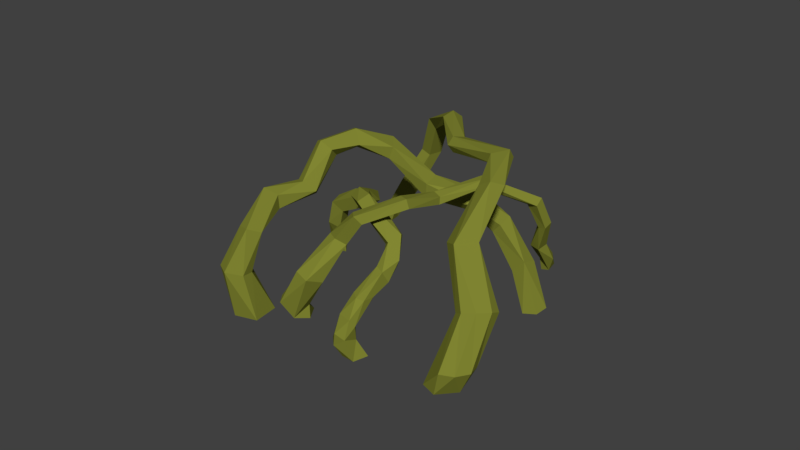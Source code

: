 # Source: vines.blend  (saved by Blender 2.78.0; exported with 4.5.12 LTS)
import bpy
from mathutils import Matrix  # noqa: F401  (used for matrix-valued properties, if any)

bpy.ops.wm.read_factory_settings(use_empty=True)
scene = bpy.context.scene
scene.name = 'Scene'

# ---- collections
col_collection_1 = bpy.data.collections.new('Collection 1'); scene.collection.children.link(col_collection_1)

# ---- materials (node trees are filled in below, after node groups)
mat_vine = bpy.data.materials.new('vine')
mat_vine.alpha_threshold = 0.0
mat_vine.roughness = 0.5

# ---- material node trees
mat_vine.use_nodes = True; mat_vine.node_tree.nodes.clear()
_N = mat_vine.node_tree.nodes; _L = mat_vine.node_tree.links
n0 = _N.new('ShaderNodeOutputMaterial'); n0.name = 'Material Output'; n0.location = (300, 300)
n1 = _N.new('ShaderNodeBsdfDiffuse'); n1.name = 'Diffuse BSDF'; n1.location = (10, 300)
n1.inputs[0].default_value = (0.2213, 0.2396, 0.03215, 1.0)
_L.new(n1.outputs[0], n0.inputs[0])
n0.is_active_output = True

# ---- world
world_world = bpy.data.worlds.new('World'); scene.world = world_world
world_world.color = (0.05088, 0.05088, 0.05088)
world_world.use_sun_shadow = False
world_world.sun_shadow_jitter_overblur = 0.0
world_world.cycles.sampling_method = 'MANUAL'

# ---- meshes
me_cylinder_039 = bpy.data.meshes.new('Cylinder.039')
me_cylinder_039.from_pydata([(-0.0002337, -0.3788, 0.4767), (0.01386, -0.4061, 0.533), (-0.02076, -0.4056, 0.4767), (-0.007571, -0.4338, 0.5382), (-0.05421, -0.41, 0.4767), (-0.04287, -0.4385, 0.5398), (-0.08099, -0.3895, 0.4767), (-0.07136, -0.4173, 0.537), (-0.0854, -0.356, 0.4767), (-0.07634, -0.3827, 0.5314), (-0.06488, -0.3292, 0.4767), (-0.05491, -0.355, 0.5262), (-0.03143, -0.3248, 0.4767), (-0.01961, -0.3503, 0.5246), (-0.004652, -0.3453, 0.4767), (0.008873, -0.3715, 0.5274), (0.06541, -0.3784, 0.6391), (0.04371, -0.398, 0.6525), (0.01029, -0.398, 0.6562), (-0.01527, -0.3786, 0.648), (-0.01799, -0.351, 0.6327), (0.003705, -0.3314, 0.6192), (0.03712, -0.3313, 0.6155), (0.06268, -0.3508, 0.6238), (0.05451, -0.2674, 0.7408), (0.03766, -0.2829, 0.7513), (0.01159, -0.2827, 0.7548), (-0.008419, -0.2669, 0.7493), (-0.01065, -0.2447, 0.7379), (0.0062, -0.2292, 0.7274), (0.03226, -0.2294, 0.7239), (0.05227, -0.2453, 0.7294), (0.119, -0.2378, 0.8271), (0.1117, -0.2488, 0.8406), (0.09308, -0.2501, 0.8484), (0.074, -0.2411, 0.846), (0.06564, -0.227, 0.8347), (0.07291, -0.2161, 0.8212), (0.09155, -0.2147, 0.8134), (0.1106, -0.2237, 0.8158), (0.1789, -0.1103, 0.8757), (0.1738, -0.1115, 0.8925), (0.1555, -0.1122, 0.9015), (0.1349, -0.1121, 0.8975), (0.1239, -0.1112, 0.8828), (0.129, -0.11, 0.866), (0.1472, -0.1092, 0.8569), (0.1679, -0.1093, 0.861), (0.1172, 0.03054, 0.8348), (0.1108, 0.03192, 0.849), (0.09382, 0.02981, 0.8558), (0.07624, 0.02545, 0.851), (0.06832, 0.02139, 0.8376), (0.07472, 0.02001, 0.8233), (0.09167, 0.02212, 0.8166), (0.1093, 0.02648, 0.8213), (0.1264, 0.1905, 0.8575), (0.1215, 0.1923, 0.8722), (0.1051, 0.193, 0.8798), (0.08664, 0.1921, 0.876), (0.07701, 0.1901, 0.863), (0.08184, 0.1883, 0.8484), (0.09829, 0.1876, 0.8407), (0.1167, 0.1885, 0.8445), (0.1876, 0.3368, 0.7889), (0.1819, 0.3515, 0.7975), (0.1651, 0.3595, 0.8008), (0.147, 0.3561, 0.7969), (0.1382, 0.3433, 0.7881), (0.1439, 0.3286, 0.7795), (0.1607, 0.3206, 0.7762), (0.1788, 0.324, 0.7801), (0.1829, 0.3823, 0.6987), (0.1771, 0.3977, 0.7064), (0.1603, 0.4059, 0.7091), (0.1423, 0.4023, 0.7051), (0.1336, 0.3888, 0.6968), (0.1394, 0.3735, 0.6891), (0.1563, 0.3652, 0.6865), (0.1743, 0.3689, 0.6904), (0.1303, 0.4024, 0.5867), (0.1262, 0.4198, 0.592), (0.1109, 0.428, 0.5982), (0.09327, 0.4223, 0.6017), (0.08367, 0.4059, 0.6005), (0.08773, 0.3884, 0.5952), (0.1031, 0.3802, 0.589), (0.1207, 0.386, 0.5855), (0.1155, 0.4513, 0.5247), (0.112, 0.4671, 0.5315), (0.09721, 0.4749, 0.5375), (0.07966, 0.47, 0.5391), (0.06967, 0.4553, 0.5354), (0.07309, 0.4395, 0.5286), (0.08792, 0.4317, 0.5226), (0.1055, 0.4366, 0.521), (0.08918, 0.4712, 0.4743), (0.08568, 0.4874, 0.4813), (0.07053, 0.4953, 0.4874), (0.0526, 0.4903, 0.489), (0.04239, 0.4753, 0.4853), (0.04589, 0.4591, 0.4783), (0.06104, 0.4512, 0.4722), (0.07897, 0.4562, 0.4706), (0.2591, -0.2873, 0.4786), (0.2449, -0.3174, 0.5314), (0.2814, -0.3052, 0.4786), (0.2655, -0.3335, 0.5278), (0.2845, -0.3337, 0.4786), (0.2683, -0.3591, 0.5227), (0.2666, -0.3561, 0.4786), (0.2517, -0.3793, 0.5191), (0.2381, -0.3592, 0.4786), (0.2253, -0.3822, 0.5191), (0.2157, -0.3413, 0.4786), (0.2047, -0.3661, 0.5227), (0.2126, -0.3128, 0.4786), (0.2019, -0.3405, 0.5278), (0.2306, -0.2904, 0.4786), (0.2185, -0.3203, 0.5314), (0.2545, -0.3262, 0.5661), (0.2735, -0.3408, 0.5679), (0.2759, -0.3642, 0.5698), (0.2601, -0.3827, 0.5707), (0.2356, -0.3853, 0.5701), (0.2166, -0.3707, 0.5684), (0.2142, -0.3473, 0.5665), (0.2299, -0.3288, 0.5655), (0.2551, -0.3095, 0.599), (0.2735, -0.3224, 0.6044), (0.2757, -0.3434, 0.6116), (0.2603, -0.36, 0.6165), (0.2365, -0.3626, 0.6162), (0.218, -0.3497, 0.6108), (0.2159, -0.3287, 0.6035), (0.2312, -0.3121, 0.5986), (0.2523, -0.2807, 0.6325), (0.2363, -0.2755, 0.6166), (0.2536, -0.2966, 0.6481), (0.2395, -0.3139, 0.6541), (0.2183, -0.3226, 0.6471), (0.2023, -0.3175, 0.6312), (0.2009, -0.3016, 0.6156), (0.215, -0.2842, 0.6096), (0.2207, -0.242, 0.6469), (0.2062, -0.24, 0.6289), (0.2209, -0.2552, 0.6648), (0.2066, -0.272, 0.6722), (0.1863, -0.2824, 0.6647), (0.1718, -0.2804, 0.6468), (0.1716, -0.2672, 0.6289), (0.1859, -0.2504, 0.6215), (0.1954, -0.1858, 0.663), (0.1823, -0.1867, 0.644), (0.1942, -0.1959, 0.6828), (0.1793, -0.2113, 0.6917), (0.1594, -0.2227, 0.6846), (0.1463, -0.2236, 0.6656), (0.1475, -0.2135, 0.6458), (0.1624, -0.1982, 0.6369), (0.1915, -0.1439, 0.7088), (0.1746, -0.1373, 0.6944), (0.1945, -0.1622, 0.7212), (0.1819, -0.1814, 0.7242), (0.161, -0.1903, 0.7162), (0.1442, -0.1836, 0.7018), (0.1412, -0.1653, 0.6894), (0.1538, -0.1462, 0.6864), (0.1544, -0.1164, 0.7781), (0.1356, -0.1086, 0.7671), (0.1642, -0.1364, 0.7789), (0.1593, -0.1568, 0.7691), (0.1425, -0.1657, 0.7544), (0.1237, -0.1579, 0.7434), (0.1139, -0.1379, 0.7426), (0.1188, -0.1175, 0.7524), (0.09857, -0.1443, 0.8315), (0.08625, -0.1349, 0.8142), (0.1082, -0.1642, 0.8341), (0.1095, -0.183, 0.8206), (0.1017, -0.1896, 0.7989), (0.08942, -0.1803, 0.7816), (0.07979, -0.1604, 0.779), (0.07847, -0.1416, 0.7925), (0.02218, -0.1502, 0.8589), (0.02277, -0.1398, 0.8383), (0.02025, -0.1716, 0.865), (0.01811, -0.1913, 0.853), (0.01701, -0.1978, 0.8299), (0.0176, -0.1873, 0.8093), (0.01953, -0.166, 0.8032), (0.02167, -0.1463, 0.8152), (-0.05238, -0.1331, 0.8469), (-0.04745, -0.1235, 0.8264), (-0.05823, -0.1537, 0.8529), (-0.06157, -0.1733, 0.841), (-0.06044, -0.1803, 0.818), (-0.05551, -0.1707, 0.7975), (-0.04965, -0.1501, 0.7915), (-0.04632, -0.1305, 0.8035), (-0.1043, -0.07255, 0.8043), (-0.09299, -0.06683, 0.7849), (-0.1138, -0.09143, 0.8113), (-0.116, -0.1124, 0.8017), (-0.1096, -0.1232, 0.7812), (-0.09831, -0.1175, 0.7618), (-0.08878, -0.09864, 0.7549), (-0.08657, -0.07764, 0.7644), (-0.1696, -0.05397, 0.7718), (-0.1611, -0.0466, 0.7516), (-0.1784, -0.07338, 0.7784), (-0.1822, -0.09346, 0.7675), (-0.1788, -0.1024, 0.7454), (-0.1703, -0.09508, 0.7252), (-0.1616, -0.07567, 0.7187), (-0.1578, -0.05559, 0.7296), (-0.2448, -0.0689, 0.7443), (-0.239, -0.06014, 0.7237), (-0.2406, -0.08843, 0.7542), (-0.2289, -0.1073, 0.7475), (-0.2165, -0.1144, 0.7281), (-0.2108, -0.1056, 0.7075), (-0.215, -0.0861, 0.6976), (-0.2267, -0.06726, 0.7044), (-0.3153, -0.09453, 0.7011), (-0.3006, -0.08241, 0.688), (-0.3164, -0.1161, 0.7067), (-0.3032, -0.1344, 0.7015), (-0.2835, -0.1388, 0.6885), (-0.2688, -0.1267, 0.6753), (-0.2677, -0.1051, 0.6697), (-0.2809, -0.0868, 0.675), (-0.3455, -0.0963, 0.6187), (-0.3289, -0.08379, 0.6085), (-0.3477, -0.1181, 0.6228), (-0.3341, -0.1364, 0.6185), (-0.3127, -0.1404, 0.6083), (-0.2961, -0.1279, 0.5982), (-0.2939, -0.1062, 0.594), (-0.3075, -0.08787, 0.5983), (-0.3923, -0.06532, 0.5251), (-0.3729, -0.05451, 0.5237), (-0.3974, -0.08609, 0.5254), (-0.3852, -0.1047, 0.5245), (-0.3628, -0.1102, 0.5229), (-0.3434, -0.09937, 0.5215), (-0.3384, -0.07859, 0.5211), (-0.3506, -0.06001, 0.5221), (-0.3957, -0.06522, 0.4784), (-0.3763, -0.05442, 0.477), (-0.4008, -0.086, 0.4788), (-0.3886, -0.1046, 0.4778), (-0.3662, -0.1101, 0.4762), (-0.3468, -0.09928, 0.4748), (-0.3418, -0.0785, 0.4745), (-0.354, -0.05992, 0.4754), (0.4909, -0.09235, 0.4513), (0.532, -0.08257, 0.5287), (0.5199, -0.1286, 0.4513), (0.562, -0.1204, 0.5358), (0.5147, -0.1748, 0.4513), (0.5565, -0.1691, 0.5381), (0.4784, -0.2037, 0.4513), (0.5188, -0.2001, 0.5342), (0.4323, -0.1985, 0.4513), (0.471, -0.1953, 0.5265), (0.4033, -0.1622, 0.4513), (0.441, -0.1575, 0.5193), (0.4085, -0.1161, 0.4513), (0.4465, -0.1088, 0.517), (0.4448, -0.08717, 0.4513), (0.4842, -0.07776, 0.5209), (0.5121, -0.00456, 0.6746), (0.5311, -0.04001, 0.6931), (0.5201, -0.08466, 0.6982), (0.4856, -0.1123, 0.6869), (0.4479, -0.1068, 0.6658), (0.4289, -0.07139, 0.6473), (0.4399, -0.02675, 0.6422), (0.4744, 0.0009342, 0.6535), (0.3603, 0.01765, 0.8145), (0.3754, -0.009988, 0.829), (0.3665, -0.04472, 0.8339), (0.3388, -0.0662, 0.8262), (0.3084, -0.06185, 0.8106), (0.2933, -0.03421, 0.7961), (0.3023, 0.0005246, 0.7913), (0.33, 0.02201, 0.7989), (0.3068, 0.1306, 0.9392), (0.319, 0.1173, 0.9577), (0.3147, 0.09195, 0.9685), (0.2963, 0.06946, 0.9651), (0.2747, 0.06298, 0.9496), (0.2625, 0.07631, 0.9311), (0.2668, 0.1017, 0.9203), (0.2852, 0.1241, 0.9237), (0.1963, 0.2308, 0.9719), (0.2005, 0.2215, 0.9938), (0.1973, 0.1959, 1.005), (0.1885, 0.169, 0.9983), (0.1794, 0.1566, 0.9782), (0.1752, 0.166, 0.9562), (0.1785, 0.1916, 0.9453), (0.1872, 0.2185, 0.9518), (-0.01679, 0.2, 0.9438), (-0.02075, 0.1919, 0.9634), (-0.02355, 0.1686, 0.9727), (-0.02354, 0.1437, 0.9662), (-0.02074, 0.1318, 0.9477), (-0.01678, 0.1399, 0.9281), (-0.01398, 0.1632, 0.9188), (-0.01399, 0.1881, 0.9253), (-0.1757, 0.2745, 0.9535), (-0.1797, 0.2687, 0.9736), (-0.1861, 0.2469, 0.9841), (-0.191, 0.222, 0.9789), (-0.1916, 0.2085, 0.961), (-0.1875, 0.2143, 0.9409), (-0.1812, 0.2361, 0.9303), (-0.1763, 0.261, 0.9356), (-0.3386, 0.3213, 0.8808), (-0.36, 0.3186, 0.8926), (-0.3762, 0.2988, 0.8971), (-0.3777, 0.2735, 0.8918), (-0.3636, 0.2575, 0.8796), (-0.3421, 0.2602, 0.8678), (-0.3259, 0.2801, 0.8632), (-0.3244, 0.3054, 0.8686), (-0.4009, 0.3302, 0.7566), (-0.4233, 0.3276, 0.7672), (-0.4399, 0.3078, 0.7709), (-0.441, 0.2825, 0.7654), (-0.4259, 0.2665, 0.7541), (-0.4035, 0.2691, 0.7434), (-0.3868, 0.2889, 0.7398), (-0.3858, 0.3142, 0.7453), (-0.4451, 0.2666, 0.6026), (-0.4697, 0.2669, 0.6099), (-0.4858, 0.2492, 0.6184), (-0.4839, 0.2237, 0.6232), (-0.4652, 0.2055, 0.6215), (-0.4406, 0.2051, 0.6142), (-0.4245, 0.2229, 0.6057), (-0.4264, 0.2483, 0.6008), (-0.5153, 0.2629, 0.5172), (-0.5376, 0.2636, 0.5266), (-0.5528, 0.2464, 0.5348), (-0.5521, 0.2213, 0.537), (-0.5359, 0.2031, 0.532), (-0.5136, 0.2025, 0.5226), (-0.4983, 0.2197, 0.5144), (-0.499, 0.2447, 0.5121), (-0.5506, 0.2344, 0.4479), (-0.5734, 0.2351, 0.4575), (-0.589, 0.2175, 0.4659), (-0.5882, 0.1919, 0.4682), (-0.5716, 0.1733, 0.463), (-0.5488, 0.1726, 0.4534), (-0.5332, 0.1903, 0.445), (-0.534, 0.2159, 0.4428), (-0.1727, -0.4128, 0.4499), (-0.1737, -0.4739, 0.6034), (-0.1254, -0.4283, 0.4499), (-0.1361, -0.4865, 0.6037), (-0.1028, -0.4728, 0.4499), (-0.1184, -0.5216, 0.6075), (-0.1184, -0.5202, 0.4499), (-0.1309, -0.5589, 0.6125), (-0.1629, -0.5427, 0.4499), (-0.1663, -0.5763, 0.6158), (-0.2102, -0.5272, 0.4499), (-0.2038, -0.5638, 0.6154), (-0.2327, -0.4827, 0.4499), (-0.2215, -0.5286, 0.6117), (-0.2172, -0.4353, 0.4499), (-0.209, -0.4914, 0.6067), (-0.1688, -0.4406, 0.7176), (-0.1408, -0.4404, 0.7261), (-0.1233, -0.459, 0.7402), (-0.1265, -0.4857, 0.7516), (-0.1485, -0.5048, 0.7537), (-0.1765, -0.5051, 0.7452), (-0.194, -0.4864, 0.7312), (-0.1908, -0.4597, 0.7197), (-0.2334, -0.3624, 0.7433), (-0.2077, -0.358, 0.7606), (-0.2007, -0.3612, 0.7909), (-0.2164, -0.3701, 0.8164), (-0.2457, -0.3793, 0.8222), (-0.2714, -0.3837, 0.8049), (-0.2784, -0.3805, 0.7746), (-0.2626, -0.3716, 0.7491), (-0.234, -0.221, 0.773), (-0.2082, -0.2285, 0.7846), (-0.1996, -0.2468, 0.8057), (-0.2132, -0.2653, 0.8238), (-0.241, -0.273, 0.8284), (-0.2667, -0.2655, 0.8168), (-0.2753, -0.2472, 0.7957), (-0.2618, -0.2287, 0.7776), (-0.2971, -0.1245, 0.8631), (-0.2714, -0.132, 0.8747), (-0.2628, -0.1504, 0.8957), (-0.2764, -0.1689, 0.9138), (-0.3042, -0.1766, 0.9184), (-0.3299, -0.1691, 0.9068), (-0.3385, -0.1507, 0.8858), (-0.3249, -0.1322, 0.8677), (-0.2421, -0.07108, 0.8935), (-0.2176, -0.08066, 0.9061), (-0.2087, -0.08488, 0.9336), (-0.2208, -0.08126, 0.96), (-0.2467, -0.07193, 0.9697), (-0.2713, -0.06235, 0.9572), (-0.2801, -0.05813, 0.9297), (-0.268, -0.06175, 0.9033), (-0.2114, 0.0259, 0.8457), (-0.1887, 0.01551, 0.8609), (-0.1802, 0.01673, 0.8888), (-0.1909, 0.02884, 0.9132), (-0.2146, 0.04475, 0.9196), (-0.2373, 0.05514, 0.9044), (-0.2457, 0.05393, 0.8765), (-0.235, 0.04182, 0.8522), (-0.06938, 0.08841, 0.7566), (-0.05467, 0.07151, 0.7754), (-0.04977, 0.07203, 0.8042), (-0.05755, 0.08966, 0.8262), (-0.07344, 0.1141, 0.8284), (-0.08815, 0.131, 0.8097), (-0.09305, 0.1304, 0.7809), (-0.08527, 0.1128, 0.7589), (0.02295, 0.1828, 0.7337), (0.04722, 0.1747, 0.7479), (0.05957, 0.1817, 0.7734), (0.05277, 0.1998, 0.7953), (0.0308, 0.2182, 0.8009), (0.006536, 0.2263, 0.7867), (-0.005812, 0.2192, 0.7612), (0.0009883, 0.2012, 0.7393), (0.05839, 0.2609, 0.6539), (0.07994, 0.2505, 0.6707), (0.09571, 0.261, 0.6929), (0.09648, 0.2863, 0.7076), (0.08178, 0.3115, 0.7061), (0.06023, 0.3219, 0.6893), (0.04445, 0.3114, 0.6671), (0.04369, 0.2861, 0.6524), (0.1109, 0.3084, 0.5234), (0.1293, 0.297, 0.543), (0.1467, 0.3079, 0.5638), (0.1529, 0.3347, 0.5737), (0.1442, 0.3617, 0.5668), (0.1259, 0.3732, 0.5471), (0.1085, 0.3623, 0.5263), (0.1023, 0.3355, 0.5165), (0.2113, 0.284, 0.4308), (0.2379, 0.2741, 0.4374), (0.2631, 0.2864, 0.4457), (0.272, 0.3138, 0.4508), (0.2594, 0.3401, 0.4497), (0.2327, 0.35, 0.443), (0.2076, 0.3377, 0.4348), (0.1987, 0.3103, 0.4297)], [], [(0, 1, 3, 2), (2, 3, 5, 4), (4, 5, 7, 6), (6, 7, 9, 8), (8, 9, 11, 10), (10, 11, 13, 12), (13, 11, 21, 22), (14, 15, 1, 0), (12, 13, 15, 14), (0, 2, 4, 6, 8, 10, 12, 14), (21, 20, 28, 29), (9, 7, 19, 20), (15, 13, 22, 23), (5, 3, 17, 18), (11, 9, 20, 21), (1, 15, 23, 16), (3, 1, 16, 17), (7, 5, 18, 19), (31, 30, 38, 39), (19, 18, 26, 27), (17, 16, 24, 25), (16, 23, 31, 24), (22, 21, 29, 30), (20, 19, 27, 28), (18, 17, 25, 26), (23, 22, 30, 31), (38, 37, 45, 46), (29, 28, 36, 37), (27, 26, 34, 35), (25, 24, 32, 33), (24, 31, 39, 32), (30, 29, 37, 38), (28, 27, 35, 36), (26, 25, 33, 34), (41, 40, 48, 49), (36, 35, 43, 44), (34, 33, 41, 42), (39, 38, 46, 47), (37, 36, 44, 45), (35, 34, 42, 43), (33, 32, 40, 41), (32, 39, 47, 40), (55, 54, 62, 63), (40, 47, 55, 48), (46, 45, 53, 54), (44, 43, 51, 52), (42, 41, 49, 50), (47, 46, 54, 55), (45, 44, 52, 53), (43, 42, 50, 51), (58, 57, 65, 66), (53, 52, 60, 61), (51, 50, 58, 59), (49, 48, 56, 57), (48, 55, 63, 56), (54, 53, 61, 62), (52, 51, 59, 60), (50, 49, 57, 58), (64, 71, 79, 72), (63, 62, 70, 71), (61, 60, 68, 69), (59, 58, 66, 67), (57, 56, 64, 65), (56, 63, 71, 64), (62, 61, 69, 70), (60, 59, 67, 68), (75, 74, 82, 83), (70, 69, 77, 78), (68, 67, 75, 76), (66, 65, 73, 74), (71, 70, 78, 79), (69, 68, 76, 77), (67, 66, 74, 75), (65, 64, 72, 73), (87, 86, 94, 95), (73, 72, 80, 81), (72, 79, 87, 80), (78, 77, 85, 86), (76, 75, 83, 84), (74, 73, 81, 82), (79, 78, 86, 87), (77, 76, 84, 85), (92, 91, 99, 100), (85, 84, 92, 93), (83, 82, 90, 91), (81, 80, 88, 89), (80, 87, 95, 88), (86, 85, 93, 94), (84, 83, 91, 92), (82, 81, 89, 90), (97, 96, 103, 102, 101, 100, 99, 98), (90, 89, 97, 98), (95, 94, 102, 103), (93, 92, 100, 101), (91, 90, 98, 99), (89, 88, 96, 97), (88, 95, 103, 96), (94, 93, 101, 102), (104, 105, 107, 106), (106, 107, 109, 108), (108, 109, 111, 110), (110, 111, 113, 112), (112, 113, 115, 114), (114, 115, 117, 116), (109, 107, 121, 122), (118, 119, 105, 104), (116, 117, 119, 118), (104, 106, 108, 110, 112, 114, 116, 118), (126, 125, 133, 134), (115, 113, 124, 125), (105, 119, 127, 120), (107, 105, 120, 121), (111, 109, 122, 123), (117, 115, 125, 126), (113, 111, 123, 124), (119, 117, 126, 127), (129, 128, 137, 136), (124, 123, 131, 132), (122, 121, 129, 130), (127, 126, 134, 135), (125, 124, 132, 133), (123, 122, 130, 131), (121, 120, 128, 129), (120, 127, 135, 128), (138, 136, 144, 146), (128, 135, 143, 137), (134, 133, 141, 142), (132, 131, 139, 140), (130, 129, 136, 138), (135, 134, 142, 143), (133, 132, 140, 141), (131, 130, 138, 139), (145, 151, 159, 153), (143, 142, 150, 151), (141, 140, 148, 149), (139, 138, 146, 147), (136, 137, 145, 144), (137, 143, 151, 145), (142, 141, 149, 150), (140, 139, 147, 148), (155, 154, 162, 163), (150, 149, 157, 158), (148, 147, 155, 156), (146, 144, 152, 154), (151, 150, 158, 159), (149, 148, 156, 157), (147, 146, 154, 155), (144, 145, 153, 152), (167, 166, 174, 175), (152, 153, 161, 160), (153, 159, 167, 161), (158, 157, 165, 166), (156, 155, 163, 164), (154, 152, 160, 162), (159, 158, 166, 167), (157, 156, 164, 165), (172, 171, 179, 180), (165, 164, 172, 173), (163, 162, 170, 171), (160, 161, 169, 168), (161, 167, 175, 169), (166, 165, 173, 174), (164, 163, 171, 172), (162, 160, 168, 170), (177, 183, 191, 185), (170, 168, 176, 178), (175, 174, 182, 183), (173, 172, 180, 181), (171, 170, 178, 179), (168, 169, 177, 176), (169, 175, 183, 177), (174, 173, 181, 182), (188, 187, 195, 196), (182, 181, 189, 190), (180, 179, 187, 188), (178, 176, 184, 186), (183, 182, 190, 191), (181, 180, 188, 189), (179, 178, 186, 187), (176, 177, 185, 184), (193, 199, 207, 201), (186, 184, 192, 194), (191, 190, 198, 199), (189, 188, 196, 197), (187, 186, 194, 195), (184, 185, 193, 192), (185, 191, 199, 193), (190, 189, 197, 198), (205, 204, 212, 213), (198, 197, 205, 206), (196, 195, 203, 204), (194, 192, 200, 202), (199, 198, 206, 207), (197, 196, 204, 205), (195, 194, 202, 203), (192, 193, 201, 200), (215, 214, 222, 223), (203, 202, 210, 211), (200, 201, 209, 208), (201, 207, 215, 209), (206, 205, 213, 214), (204, 203, 211, 212), (202, 200, 208, 210), (207, 206, 214, 215), (222, 221, 229, 230), (213, 212, 220, 221), (211, 210, 218, 219), (208, 209, 217, 216), (209, 215, 223, 217), (214, 213, 221, 222), (212, 211, 219, 220), (210, 208, 216, 218), (231, 230, 238, 239), (220, 219, 227, 228), (218, 216, 224, 226), (223, 222, 230, 231), (221, 220, 228, 229), (219, 218, 226, 227), (216, 217, 225, 224), (217, 223, 231, 225), (238, 237, 245, 246), (229, 228, 236, 237), (227, 226, 234, 235), (224, 225, 233, 232), (225, 231, 239, 233), (230, 229, 237, 238), (228, 227, 235, 236), (226, 224, 232, 234), (240, 241, 249, 248), (236, 235, 243, 244), (234, 232, 240, 242), (239, 238, 246, 247), (237, 236, 244, 245), (235, 234, 242, 243), (232, 233, 241, 240), (233, 239, 247, 241), (248, 249, 255, 254, 253, 252, 251, 250), (241, 247, 255, 249), (246, 245, 253, 254), (244, 243, 251, 252), (242, 240, 248, 250), (247, 246, 254, 255), (245, 244, 252, 253), (243, 242, 250, 251), (256, 257, 259, 258), (258, 259, 261, 260), (260, 261, 263, 262), (262, 263, 265, 264), (264, 265, 267, 266), (266, 267, 269, 268), (269, 267, 277, 278), (270, 271, 257, 256), (268, 269, 271, 270), (256, 258, 260, 262, 264, 266, 268, 270), (277, 276, 284, 285), (265, 263, 275, 276), (271, 269, 278, 279), (261, 259, 273, 274), (267, 265, 276, 277), (257, 271, 279, 272), (259, 257, 272, 273), (263, 261, 274, 275), (287, 286, 294, 295), (275, 274, 282, 283), (273, 272, 280, 281), (272, 279, 287, 280), (278, 277, 285, 286), (276, 275, 283, 284), (274, 273, 281, 282), (279, 278, 286, 287), (294, 293, 301, 302), (285, 284, 292, 293), (283, 282, 290, 291), (281, 280, 288, 289), (280, 287, 295, 288), (286, 285, 293, 294), (284, 283, 291, 292), (282, 281, 289, 290), (297, 296, 304, 305), (292, 291, 299, 300), (290, 289, 297, 298), (295, 294, 302, 303), (293, 292, 300, 301), (291, 290, 298, 299), (289, 288, 296, 297), (288, 295, 303, 296), (311, 310, 318, 319), (296, 303, 311, 304), (302, 301, 309, 310), (300, 299, 307, 308), (298, 297, 305, 306), (303, 302, 310, 311), (301, 300, 308, 309), (299, 298, 306, 307), (314, 313, 321, 322), (309, 308, 316, 317), (307, 306, 314, 315), (305, 304, 312, 313), (304, 311, 319, 312), (310, 309, 317, 318), (308, 307, 315, 316), (306, 305, 313, 314), (320, 327, 335, 328), (319, 318, 326, 327), (317, 316, 324, 325), (315, 314, 322, 323), (313, 312, 320, 321), (312, 319, 327, 320), (318, 317, 325, 326), (316, 315, 323, 324), (331, 330, 338, 339), (326, 325, 333, 334), (324, 323, 331, 332), (322, 321, 329, 330), (327, 326, 334, 335), (325, 324, 332, 333), (323, 322, 330, 331), (321, 320, 328, 329), (343, 342, 350, 351), (329, 328, 336, 337), (328, 335, 343, 336), (334, 333, 341, 342), (332, 331, 339, 340), (330, 329, 337, 338), (335, 334, 342, 343), (333, 332, 340, 341), (348, 347, 355, 356), (341, 340, 348, 349), (339, 338, 346, 347), (337, 336, 344, 345), (336, 343, 351, 344), (342, 341, 349, 350), (340, 339, 347, 348), (338, 337, 345, 346), (353, 352, 359, 358, 357, 356, 355, 354), (346, 345, 353, 354), (351, 350, 358, 359), (349, 348, 356, 357), (347, 346, 354, 355), (345, 344, 352, 353), (344, 351, 359, 352), (350, 349, 357, 358), (360, 361, 363, 362), (362, 363, 365, 364), (364, 365, 367, 366), (366, 367, 369, 368), (368, 369, 371, 370), (370, 371, 373, 372), (361, 375, 383, 376), (374, 375, 361, 360), (372, 373, 375, 374), (360, 362, 364, 366, 368, 370, 372, 374), (383, 382, 390, 391), (363, 361, 376, 377), (367, 365, 378, 379), (373, 371, 381, 382), (369, 367, 379, 380), (375, 373, 382, 383), (365, 363, 377, 378), (371, 369, 380, 381), (390, 389, 397, 398), (381, 380, 388, 389), (379, 378, 386, 387), (377, 376, 384, 385), (376, 383, 391, 384), (382, 381, 389, 390), (380, 379, 387, 388), (378, 377, 385, 386), (397, 396, 404, 405), (388, 387, 395, 396), (386, 385, 393, 394), (391, 390, 398, 399), (389, 388, 396, 397), (387, 386, 394, 395), (385, 384, 392, 393), (384, 391, 399, 392), (407, 406, 414, 415), (395, 394, 402, 403), (393, 392, 400, 401), (392, 399, 407, 400), (398, 397, 405, 406), (396, 395, 403, 404), (394, 393, 401, 402), (399, 398, 406, 407), (414, 413, 421, 422), (405, 404, 412, 413), (403, 402, 410, 411), (401, 400, 408, 409), (400, 407, 415, 408), (406, 405, 413, 414), (404, 403, 411, 412), (402, 401, 409, 410), (417, 416, 424, 425), (412, 411, 419, 420), (410, 409, 417, 418), (415, 414, 422, 423), (413, 412, 420, 421), (411, 410, 418, 419), (409, 408, 416, 417), (408, 415, 423, 416), (431, 430, 438, 439), (416, 423, 431, 424), (422, 421, 429, 430), (420, 419, 427, 428), (418, 417, 425, 426), (423, 422, 430, 431), (421, 420, 428, 429), (419, 418, 426, 427), (434, 433, 441, 442), (429, 428, 436, 437), (427, 426, 434, 435), (425, 424, 432, 433), (424, 431, 439, 432), (430, 429, 437, 438), (428, 427, 435, 436), (426, 425, 433, 434), (440, 447, 455, 448), (439, 438, 446, 447), (437, 436, 444, 445), (435, 434, 442, 443), (433, 432, 440, 441), (432, 439, 447, 440), (438, 437, 445, 446), (436, 435, 443, 444), (451, 450, 458, 459), (446, 445, 453, 454), (444, 443, 451, 452), (442, 441, 449, 450), (447, 446, 454, 455), (445, 444, 452, 453), (443, 442, 450, 451), (441, 440, 448, 449), (457, 456, 463, 462, 461, 460, 459, 458), (449, 448, 456, 457), (448, 455, 463, 456), (454, 453, 461, 462), (452, 451, 459, 460), (450, 449, 457, 458), (455, 454, 462, 463), (453, 452, 460, 461)])
me_cylinder_039.materials.append(mat_vine)
me_cylinder_039.use_remesh_preserve_volume = False
me_cylinder_039.use_remesh_preserve_attributes = False
me_cylinder_039.use_mirror_vertex_groups = False
me_cylinder_039.update()

# ---- objects
ob_cylinder_050 = bpy.data.objects.new('Cylinder.050', me_cylinder_039)

# ---- transforms, parenting, visibility, modifiers, constraints
ob_cylinder_050.location = (0.0, 0.0, 0.0)
ob_cylinder_050.rotation_euler = (0.0, -0.0, -0.3922)
ob_cylinder_050.lineart.crease_threshold = 0.0
_m = ob_cylinder_050.modifiers.new('Decimate', 'DECIMATE')
_m.ratio = 0.5509

# ---- collection membership
col_collection_1.objects.link(ob_cylinder_050)

# ---- scene / render settings (as saved in the file)
scene.frame_start = 1; scene.frame_end = 250; scene.frame_set(1)
scene.render.engine = 'CYCLES'
scene.render.resolution_percentage = 50
scene.render.dither_intensity = 0.0
scene.cycles.use_denoising = False
scene.cycles.samples = 128
scene.cycles.sampling_pattern = 'TABULATED_SOBOL'
scene.cycles.light_sampling_threshold = 0.0
scene.cycles.use_adaptive_sampling = False
scene.cycles.use_light_tree = False
scene.cycles.blur_glossy = 0.0
scene.cycles.sample_clamp_indirect = 0.0
scene.view_settings.view_transform = 'Standard'
bpy.context.view_layer.update()

# ---- added for rendering (the .blend has no active camera and no usable light): camera, sun
cam_auto = bpy.data.cameras.new('AutoCamera')
cam_auto.lens = 50.0
cam_auto.sensor_width = 36.0
cam_auto.clip_end = 1000.0
ob_auto_camera = bpy.data.objects.new('AutoCamera', cam_auto)
scene.collection.objects.link(ob_auto_camera)
ob_auto_camera.location = (1.9388, -2.38869, 2.28739)
ob_auto_camera.rotation_euler = (1.09748, -7.21219e-08, 0.694738)
scene.camera = ob_auto_camera
light_auto_sun = bpy.data.lights.new('AutoSun', 'SUN')
light_auto_sun.energy = 3.0
light_auto_sun.angle = 0.0523599
ob_auto_sun = bpy.data.objects.new('AutoSun', light_auto_sun)
scene.collection.objects.link(ob_auto_sun)
ob_auto_sun.rotation_euler = (0.872665, 0.174533, 0.523599)
bpy.context.view_layer.update()
